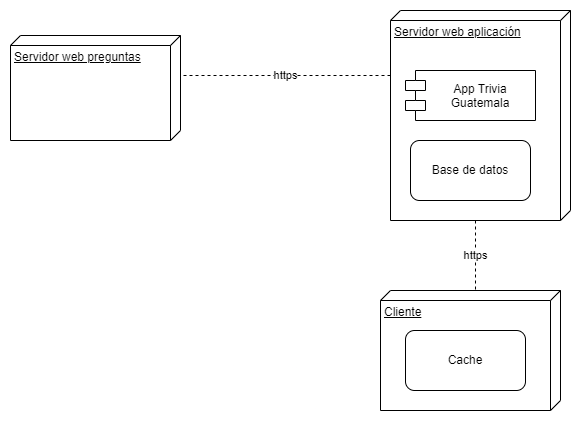

The diagram above was exported from draw.io. Its source (the exported page's mxGraphModel, read from the mxfile embedded in the PNG):
<mxGraphModel dx="1886" dy="860" grid="1" gridSize="10" guides="1" tooltips="1" connect="1" arrows="1" fold="1" page="1" pageScale="1" pageWidth="850" pageHeight="1100" math="0" shadow="0">
  <root>
    <mxCell id="0" />
    <mxCell id="1" parent="0" />
    <mxCell id="JZyF4pv77AwVAbbf10Pi-2" value="https" style="edgeStyle=none;rounded=0;orthogonalLoop=1;jettySize=auto;html=1;exitX=0;exitY=0;exitDx=65;exitDy=180;exitPerimeter=0;entryX=0;entryY=0;entryDx=40;entryDy=0;entryPerimeter=0;dashed=1;endArrow=none;endFill=0;" edge="1" parent="1" source="VOeKfI3aja-KiMeFAsth-1" target="VOeKfI3aja-KiMeFAsth-2">
      <mxGeometry relative="1" as="geometry" />
    </mxCell>
    <mxCell id="VOeKfI3aja-KiMeFAsth-2" value="Servidor web preguntas" style="verticalAlign=top;align=left;spacingTop=8;spacingLeft=2;spacingRight=12;shape=cube;size=10;direction=south;fontStyle=4;html=1;" vertex="1" parent="1">
      <mxGeometry x="110" y="265" width="170" height="105" as="geometry" />
    </mxCell>
    <mxCell id="PKjqfOysL6j0NM7ordEm-1" value="" style="group;verticalAlign=middle;align=center;" vertex="1" connectable="0" parent="1">
      <mxGeometry x="490" y="240" width="180" height="210" as="geometry" />
    </mxCell>
    <mxCell id="VOeKfI3aja-KiMeFAsth-1" value="Servidor web aplicación" style="verticalAlign=top;align=left;spacingTop=8;spacingLeft=2;spacingRight=12;shape=cube;size=10;direction=south;fontStyle=4;html=1;" vertex="1" parent="PKjqfOysL6j0NM7ordEm-1">
      <mxGeometry width="180" height="210" as="geometry" />
    </mxCell>
    <mxCell id="JZyF4pv77AwVAbbf10Pi-4" value="App Trivia&#10;Guatemala" style="shape=module;align=left;spacingLeft=20;align=center;verticalAlign=middle;fillColor=none;" vertex="1" parent="PKjqfOysL6j0NM7ordEm-1">
      <mxGeometry x="15" y="60" width="130" height="50" as="geometry" />
    </mxCell>
    <mxCell id="PKjqfOysL6j0NM7ordEm-4" value="Base de datos" style="rounded=1;whiteSpace=wrap;html=1;fillColor=none;" vertex="1" parent="PKjqfOysL6j0NM7ordEm-1">
      <mxGeometry x="20" y="130" width="120" height="60" as="geometry" />
    </mxCell>
    <mxCell id="PKjqfOysL6j0NM7ordEm-2" value="" style="group" vertex="1" connectable="0" parent="1">
      <mxGeometry x="480" y="520" width="180" height="120" as="geometry" />
    </mxCell>
    <mxCell id="VOeKfI3aja-KiMeFAsth-3" value="Cliente" style="verticalAlign=top;align=left;spacingTop=8;spacingLeft=2;spacingRight=12;shape=cube;size=10;direction=south;fontStyle=4;html=1;" vertex="1" parent="PKjqfOysL6j0NM7ordEm-2">
      <mxGeometry width="180" height="120" as="geometry" />
    </mxCell>
    <mxCell id="PKjqfOysL6j0NM7ordEm-5" value="Cache" style="rounded=1;whiteSpace=wrap;html=1;fillColor=none;" vertex="1" parent="PKjqfOysL6j0NM7ordEm-2">
      <mxGeometry x="25" y="40" width="120" height="60" as="geometry" />
    </mxCell>
    <mxCell id="PKjqfOysL6j0NM7ordEm-3" value="https" style="edgeStyle=none;rounded=0;orthogonalLoop=1;jettySize=auto;html=1;exitX=0;exitY=0;exitDx=210;exitDy=95;exitPerimeter=0;entryX=0;entryY=0;entryDx=0;entryDy=85;entryPerimeter=0;dashed=1;endArrow=none;endFill=0;" edge="1" parent="1" source="VOeKfI3aja-KiMeFAsth-1" target="VOeKfI3aja-KiMeFAsth-3">
      <mxGeometry relative="1" as="geometry" />
    </mxCell>
  </root>
</mxGraphModel>